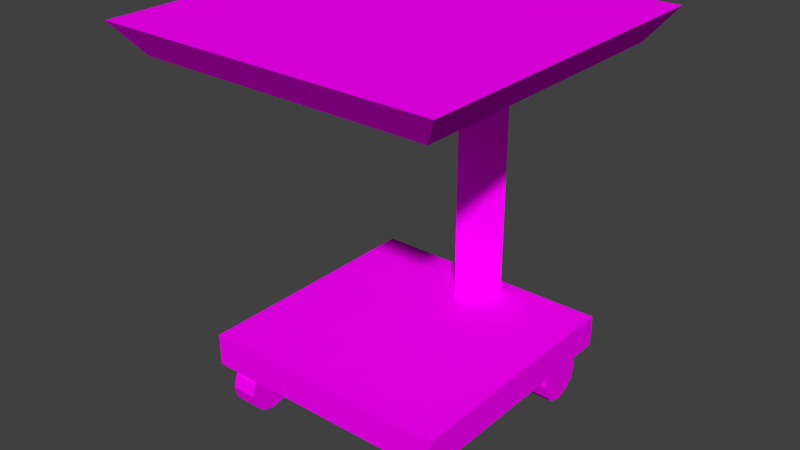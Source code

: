 # Source: cart1.blend  (saved by Blender 2.76.0; exported with 4.5.12 LTS)
import bpy
from mathutils import Matrix  # noqa: F401  (used for matrix-valued properties, if any)

bpy.ops.wm.read_factory_settings(use_empty=True)
scene = bpy.context.scene
scene.name = 'Scene'

# ---- collections
col_collection_1 = bpy.data.collections.new('Collection 1'); scene.collection.children.link(col_collection_1)

# ---- images (referenced by path relative to the original .blend; pixels are not part of the script)
import os
ASSET_DIR = os.environ.get("B2B_ASSET_DIR", "")  # directory of the original .blend (textures are referenced by path, not embedded)
HERE = os.path.dirname(os.path.abspath(__file__))  # packed textures are extracted next to this script under _unpacked/

def load_image(name, relpath, width, height, colorspace="sRGB"):
    """Load a texture the original file referenced (path relative to the .blend, or extracted next to this script)."""
    p = next((c for c in (os.path.join(HERE, relpath), os.path.join(ASSET_DIR, relpath)) if relpath and os.path.exists(c)), "")
    if p:
        img = bpy.data.images.load(p, check_existing=True)
        img.name = name
    else:  # same state as the original file: an image datablock whose file is absent (Cycles renders it pink)
        img = bpy.data.images.new(name, width, height)
        img.source = "FILE"
        img.filepath = "//" + (relpath or name)
    img.colorspace_settings.name = colorspace
    return img
img_console3_7_bmp = load_image('console3_7.bmp', 'console3_7.bmp', 1024, 1024, 'sRGB')
img_console2_7_bmp = load_image('console2_7.bmp', 'console2_7.bmp', 1024, 1024, 'sRGB')
img_console1_3_bmp = load_image('console1_3.bmp', 'console1_3.bmp', 1024, 1024, 'sRGB')
img_console1_9_bmp = load_image('console1_9.bmp', 'console1_9.bmp', 1024, 1024, 'sRGB')

# ---- materials (node trees are filled in below, after node groups)
mat_console3_7 = bpy.data.materials.new('console3_7')
mat_console3_7.alpha_threshold = 0.0
mat_console3_7.roughness = 0.5
mat_console3_7.line_color = (0.0, 0.0, 0.0, 1.0)
mat_console2_7 = bpy.data.materials.new('console2_7')
mat_console2_7.alpha_threshold = 0.0
mat_console2_7.roughness = 0.5
mat_console1_3 = bpy.data.materials.new('console1_3')
mat_console1_3.alpha_threshold = 0.0
mat_console1_3.roughness = 0.5
mat_console1_9 = bpy.data.materials.new('console1_9')
mat_console1_9.alpha_threshold = 0.0
mat_console1_9.roughness = 0.5

# ---- material node trees
mat_console3_7.use_nodes = True; mat_console3_7.node_tree.nodes.clear()
_N = mat_console3_7.node_tree.nodes; _L = mat_console3_7.node_tree.links
n0 = _N.new('ShaderNodeOutputMaterial'); n0.name = 'Material Output'; n0.location = (300, 300)
n1 = _N.new('ShaderNodeBsdfDiffuse'); n1.name = 'Diffuse BSDF'; n1.location = (10, 300)
n2 = _N.new('ShaderNodeTexImage'); n2.name = 'Image Texture'; n2.location = (-180, 300)
n2.width = 140
n2.image = img_console3_7_bmp
_L.new(n1.outputs[0], n0.inputs[0])
_L.new(n2.outputs[0], n1.inputs[0])
n0.is_active_output = True
mat_console2_7.use_nodes = True; mat_console2_7.node_tree.nodes.clear()
_N = mat_console2_7.node_tree.nodes; _L = mat_console2_7.node_tree.links
n0 = _N.new('ShaderNodeOutputMaterial'); n0.name = 'Material Output'; n0.location = (300, 300)
n1 = _N.new('ShaderNodeBsdfDiffuse'); n1.name = 'Diffuse BSDF'; n1.location = (10, 300)
n2 = _N.new('ShaderNodeTexImage'); n2.name = 'Image Texture'; n2.location = (-180, 300)
n2.width = 140
n2.image = img_console2_7_bmp
_L.new(n1.outputs[0], n0.inputs[0])
_L.new(n2.outputs[0], n1.inputs[0])
n0.is_active_output = True
mat_console1_3.use_nodes = True; mat_console1_3.node_tree.nodes.clear()
_N = mat_console1_3.node_tree.nodes; _L = mat_console1_3.node_tree.links
n0 = _N.new('ShaderNodeOutputMaterial'); n0.name = 'Material Output'; n0.location = (300, 300)
n1 = _N.new('ShaderNodeBsdfDiffuse'); n1.name = 'Diffuse BSDF'; n1.location = (10, 300)
n2 = _N.new('ShaderNodeTexImage'); n2.name = 'Image Texture'; n2.location = (-180, 300)
n2.width = 140
n2.image = img_console1_3_bmp
_L.new(n1.outputs[0], n0.inputs[0])
_L.new(n2.outputs[0], n1.inputs[0])
n0.is_active_output = True
mat_console1_9.use_nodes = True; mat_console1_9.node_tree.nodes.clear()
_N = mat_console1_9.node_tree.nodes; _L = mat_console1_9.node_tree.links
n0 = _N.new('ShaderNodeOutputMaterial'); n0.name = 'Material Output'; n0.location = (300, 300)
n1 = _N.new('ShaderNodeBsdfDiffuse'); n1.name = 'Diffuse BSDF'; n1.location = (10, 300)
n2 = _N.new('ShaderNodeTexImage'); n2.name = 'Image Texture'; n2.location = (-180, 300)
n2.width = 140
n2.image = img_console1_9_bmp
_L.new(n1.outputs[0], n0.inputs[0])
_L.new(n2.outputs[0], n1.inputs[0])
n0.is_active_output = True

# ---- world
world_world = bpy.data.worlds.new('World'); scene.world = world_world
world_world.color = (0.05088, 0.05088, 0.05088)
world_world.use_sun_shadow = False
world_world.sun_shadow_jitter_overblur = 0.0
world_world.cycles.sampling_method = 'MANUAL'
world_world.cycles.sample_map_resolution = 256

# ---- meshes
me_cube_001 = bpy.data.meshes.new('Cube.001')
me_cube_001.from_pydata([(-0.4423, -0.4423, 0.1771), (-0.4423, 0.4423, 0.1771), (0.4423, 0.4423, 0.1771), (0.4423, -0.4423, 0.1771), (-0.4423, -0.4423, 0.2901), (-0.4423, 0.4423, 0.2901), (0.4423, 0.4423, 0.2901), (0.4423, -0.4423, 0.2901), (0.0, 0.2518, 0.2869), (-0.0998, 0.3908, 0.2869), (0.0998, 0.3908, 0.2869), (0.5092, -0.5533, 1.261), (0.0, 0.2518, 1.261), (-0.0998, 0.3908, 1.261), (0.0998, 0.3908, 1.261), (-0.5092, -0.5533, 1.261), (-0.5092, 0.4651, 1.261), (0.5092, 0.4651, 1.261), (0.5881, -0.6322, 1.369), (-0.5881, -0.6322, 1.369), (-0.5881, 0.544, 1.369), (0.5881, 0.544, 1.369), (0.3122, 0.4148, 0.08948), (0.4016, 0.4148, 0.08948), (0.3122, 0.4028, 0.04481), (0.4016, 0.4028, 0.04481), (0.3122, 0.3701, 0.01212), (0.4016, 0.3701, 0.01212), (0.3122, 0.3255, 0.0001527), (0.4016, 0.3255, 0.0001527), (0.3122, 0.2808, 0.01212), (0.4016, 0.2808, 0.01212), (0.3122, 0.2481, 0.04481), (0.4016, 0.2481, 0.04481), (0.3122, 0.2362, 0.08948), (0.4016, 0.2362, 0.08948), (0.3122, 0.2481, 0.1341), (0.4016, 0.2481, 0.1341), (0.3122, 0.2808, 0.1668), (0.4016, 0.2808, 0.1668), (0.3122, 0.3255, 0.1788), (0.4016, 0.3255, 0.1788), (0.3122, 0.3701, 0.1668), (0.4016, 0.3701, 0.1668), (0.3122, 0.4028, 0.1341), (0.4016, 0.4028, 0.1341), (0.3122, -0.2487, 0.08948), (0.4016, -0.2487, 0.08948), (0.3122, -0.2607, 0.04481), (0.4016, -0.2607, 0.04481), (0.3122, -0.2934, 0.01212), (0.4016, -0.2934, 0.01212), (0.3122, -0.3381, 0.0001527), (0.4016, -0.3381, 0.0001527), (0.3122, -0.3827, 0.01212), (0.4016, -0.3827, 0.01212), (0.3122, -0.4154, 0.04481), (0.4016, -0.4154, 0.04481), (0.3122, -0.4274, 0.08948), (0.4016, -0.4274, 0.08948), (0.3122, -0.4154, 0.1341), (0.4016, -0.4154, 0.1341), (0.3122, -0.3827, 0.1668), (0.4016, -0.3827, 0.1668), (0.3122, -0.3381, 0.1788), (0.4016, -0.3381, 0.1788), (0.3122, -0.2934, 0.1668), (0.4016, -0.2934, 0.1668), (0.3122, -0.2607, 0.1341), (0.4016, -0.2607, 0.1341), (-0.4039, 0.4148, 0.08948), (-0.3146, 0.4148, 0.08948), (-0.4039, 0.4028, 0.04481), (-0.3146, 0.4028, 0.04481), (-0.4039, 0.3701, 0.01212), (-0.3146, 0.3701, 0.01212), (-0.4039, 0.3255, 0.0001527), (-0.3146, 0.3255, 0.0001527), (-0.4039, 0.2808, 0.01212), (-0.3146, 0.2808, 0.01212), (-0.4039, 0.2481, 0.04481), (-0.3146, 0.2481, 0.04481), (-0.4039, 0.2362, 0.08948), (-0.3146, 0.2362, 0.08948), (-0.4039, 0.2481, 0.1341), (-0.3146, 0.2481, 0.1341), (-0.4039, 0.2808, 0.1668), (-0.3146, 0.2808, 0.1668), (-0.4039, 0.3255, 0.1788), (-0.3146, 0.3255, 0.1788), (-0.4039, 0.3701, 0.1668), (-0.3146, 0.3701, 0.1668), (-0.4039, 0.4028, 0.1341), (-0.3146, 0.4028, 0.1341), (-0.4039, -0.2487, 0.08948), (-0.3146, -0.2487, 0.08948), (-0.4039, -0.2607, 0.04481), (-0.3146, -0.2607, 0.04481), (-0.4039, -0.2934, 0.01212), (-0.3146, -0.2934, 0.01212), (-0.4039, -0.3381, 0.0001527), (-0.3146, -0.3381, 0.0001527), (-0.4039, -0.3827, 0.01212), (-0.3146, -0.3827, 0.01212), (-0.4039, -0.4154, 0.04481), (-0.3146, -0.4154, 0.04481), (-0.4039, -0.4274, 0.08948), (-0.3146, -0.4274, 0.08948), (-0.4039, -0.4154, 0.1341), (-0.3146, -0.4154, 0.1341), (-0.4039, -0.3827, 0.1668), (-0.3146, -0.3827, 0.1668), (-0.4039, -0.3381, 0.1788), (-0.3146, -0.3381, 0.1788), (-0.4039, -0.2934, 0.1668), (-0.3146, -0.2934, 0.1668), (-0.4039, -0.2607, 0.1341), (-0.3146, -0.2607, 0.1341)], [], [(4, 5, 1, 0), (5, 6, 2, 1), (6, 7, 3, 2), (7, 4, 0, 3), (0, 1, 2, 3), (7, 6, 5, 4), (12, 13, 9, 8), (13, 14, 10, 9), (17, 21, 18, 11), (14, 12, 8, 10), (15, 16, 17, 11), (16, 20, 21, 17), (11, 18, 19, 15), (15, 19, 20, 16), (19, 18, 21, 20), (22, 23, 25, 24), (24, 25, 27, 26), (26, 27, 29, 28), (28, 29, 31, 30), (30, 31, 33, 32), (32, 33, 35, 34), (34, 35, 37, 36), (36, 37, 39, 38), (38, 39, 41, 40), (40, 41, 43, 42), (25, 23, 45, 43, 41, 39, 37, 35, 33, 31, 29, 27), (44, 45, 23, 22), (42, 43, 45, 44), (22, 24, 26, 28, 30, 32, 34, 36, 38, 40, 42, 44), (46, 47, 49, 48), (48, 49, 51, 50), (50, 51, 53, 52), (52, 53, 55, 54), (54, 55, 57, 56), (56, 57, 59, 58), (58, 59, 61, 60), (60, 61, 63, 62), (62, 63, 65, 64), (64, 65, 67, 66), (49, 47, 69, 67, 65, 63, 61, 59, 57, 55, 53, 51), (68, 69, 47, 46), (66, 67, 69, 68), (46, 48, 50, 52, 54, 56, 58, 60, 62, 64, 66, 68), (70, 71, 73, 72), (72, 73, 75, 74), (74, 75, 77, 76), (76, 77, 79, 78), (78, 79, 81, 80), (80, 81, 83, 82), (82, 83, 85, 84), (84, 85, 87, 86), (86, 87, 89, 88), (88, 89, 91, 90), (73, 71, 93, 91, 89, 87, 85, 83, 81, 79, 77, 75), (92, 93, 71, 70), (90, 91, 93, 92), (70, 72, 74, 76, 78, 80, 82, 84, 86, 88, 90, 92), (94, 95, 97, 96), (96, 97, 99, 98), (98, 99, 101, 100), (100, 101, 103, 102), (102, 103, 105, 104), (104, 105, 107, 106), (106, 107, 109, 108), (108, 109, 111, 110), (110, 111, 113, 112), (112, 113, 115, 114), (97, 95, 117, 115, 113, 111, 109, 107, 105, 103, 101, 99), (116, 117, 95, 94), (114, 115, 117, 116), (94, 96, 98, 100, 102, 104, 106, 108, 110, 112, 114, 116)])
me_cube_001.polygons.foreach_set('material_index', [1, 1, 1, 1, 1, 1, 2, 2, 1, 2, 2, 1, 1, 1, 0, 1, 1, 1, 1, 1, 1, 1, 1, 1, 1, 1, 1, 1, 1, 1, 1, 1, 1, 1, 1, 1, 1, 1, 1, 1, 1, 1, 1, 1, 1, 1, 1, 1, 1, 1, 1, 1, 1, 1, 1, 1, 1, 1, 1, 1, 1, 1, 1, 1, 1, 1, 1, 1, 1, 1, 1])
_uv = me_cube_001.uv_layers.new(name='UVMap')
_uv.uv.foreach_set('vector', [0.1027, 0.392, 0.8973, 0.392, 0.8973, 0.2905, 0.1027, 0.2905, 0.1027, 0.392, 0.8973, 0.392, 0.8973, 0.2905, 0.1027, 0.2905, 0.8973, 0.392, 0.1027, 0.392, 0.1027, 0.2905, 0.8973, 0.2905, 0.8973, 0.392, 0.1027, 0.392, 0.1027, 0.2905, 0.8973, 0.2905, 0.2075, 0.2981, 0.2075, 0.3347, 0.7847, 0.3347, 0.7847, 0.2981, 0.9896, 0.01037, 0.9896, 0.9896, 0.01037, 0.9896, 0.01037, 0.01037, 0.03464, 0.4906, 0.03464, 0.03443, 0.8722, 0.03443, 0.8722, 0.4906, 0.03464, 0.03443, 0.03464, 0.9467, 0.8722, 0.9467, 0.8722, 0.03443, 0.5732, 0.1819, 0.5844, 0.1707, 0.5844, 0.3379, 0.5732, 0.3267, 0.03464, 0.9467, 0.03464, 0.4906, 0.8722, 0.4906, 0.8722, 0.9467, 0.4284, 0.3267, 0.4284, 0.1819, 0.5732, 0.1819, 0.5732, 0.3267, 0.4284, 0.1819, 0.4172, 0.1707, 0.5844, 0.1707, 0.5732, 0.1819, 0.5732, 0.3267, 0.5844, 0.3379, 0.4172, 0.3379, 0.4284, 0.3267, 0.4284, 0.3267, 0.4172, 0.3379, 0.4172, 0.1707, 0.4284, 0.1819, 0.0, 0.0, 1.0, 0.0, 1.0, 1.0, 0.0, 1.0, 0.5728, 0.5323, 0.6166, 0.5323, 0.6166, 0.5104, 0.5728, 0.5104, 0.4518, 0.4963, 0.4956, 0.4963, 0.4956, 0.4802, 0.4518, 0.4802, 0.4518, 0.4802, 0.4956, 0.4802, 0.4956, 0.4583, 0.4518, 0.4583, 0.4518, 0.4583, 0.4956, 0.4583, 0.4956, 0.4364, 0.4518, 0.4364, 0.4518, 0.4364, 0.4956, 0.4364, 0.4956, 0.4204, 0.4518, 0.4204, 0.5728, 0.5104, 0.6166, 0.5104, 0.6166, 0.5323, 0.5728, 0.5323, 0.5728, 0.5323, 0.6166, 0.5323, 0.6166, 0.5542, 0.5728, 0.5542, 0.5728, 0.5542, 0.6166, 0.5542, 0.6166, 0.5702, 0.5728, 0.5702, 0.4518, 0.4364, 0.4956, 0.4364, 0.4956, 0.4583, 0.4518, 0.4583, 0.4518, 0.4583, 0.4956, 0.4583, 0.4956, 0.4802, 0.4518, 0.4802, 0.6172, 0.5104, 0.6231, 0.5323, 0.6172, 0.5542, 0.6012, 0.5702, 0.5793, 0.5761, 0.5574, 0.5702, 0.5413, 0.5542, 0.5355, 0.5323, 0.5413, 0.5104, 0.5574, 0.4943, 0.5793, 0.4885, 0.6012, 0.4943, 0.5728, 0.5542, 0.6166, 0.5542, 0.6166, 0.5323, 0.5728, 0.5323, 0.4518, 0.4802, 0.4956, 0.4802, 0.4956, 0.4963, 0.4518, 0.4963, 0.6231, 0.5323, 0.6172, 0.5104, 0.6012, 0.4943, 0.5793, 0.4885, 0.5574, 0.4943, 0.5413, 0.5104, 0.5355, 0.5323, 0.5413, 0.5542, 0.5574, 0.5702, 0.5793, 0.5761, 0.6012, 0.5702, 0.6172, 0.5542, 0.5728, 0.5323, 0.6166, 0.5323, 0.6166, 0.5104, 0.5728, 0.5104, 0.5728, 0.4778, 0.6166, 0.4778, 0.6166, 0.4618, 0.5728, 0.4618, 0.5728, 0.4618, 0.6166, 0.4618, 0.6166, 0.4399, 0.5728, 0.4399, 0.5728, 0.4399, 0.6166, 0.4399, 0.6166, 0.418, 0.5728, 0.418, 0.5728, 0.418, 0.6166, 0.418, 0.6166, 0.402, 0.5728, 0.402, 0.5728, 0.5104, 0.6166, 0.5104, 0.6166, 0.5323, 0.5728, 0.5323, 0.5728, 0.5323, 0.6166, 0.5323, 0.6166, 0.5542, 0.5728, 0.5542, 0.5728, 0.5542, 0.6166, 0.5542, 0.6166, 0.5702, 0.5728, 0.5702, 0.5728, 0.418, 0.6166, 0.418, 0.6166, 0.4399, 0.5728, 0.4399, 0.5728, 0.4399, 0.6166, 0.4399, 0.6166, 0.4618, 0.5728, 0.4618, 0.5182, 0.6406, 0.524, 0.6625, 0.5182, 0.6844, 0.5021, 0.7004, 0.4802, 0.7063, 0.4583, 0.7004, 0.4423, 0.6844, 0.4364, 0.6625, 0.4423, 0.6406, 0.4583, 0.6246, 0.4802, 0.6187, 0.5021, 0.6246, 0.5728, 0.5542, 0.6166, 0.5542, 0.6166, 0.5323, 0.5728, 0.5323, 0.5728, 0.4618, 0.6166, 0.4618, 0.6166, 0.4778, 0.5728, 0.4778, 0.524, 0.6625, 0.5182, 0.6406, 0.5021, 0.6246, 0.4802, 0.6187, 0.4583, 0.6246, 0.4423, 0.6406, 0.4364, 0.6625, 0.4423, 0.6844, 0.4583, 0.7004, 0.4802, 0.7063, 0.5021, 0.7004, 0.5182, 0.6844, 0.4479, 0.6625, 0.4917, 0.6625, 0.4917, 0.6406, 0.4479, 0.6406, 0.5688, 0.704, 0.6126, 0.704, 0.6126, 0.688, 0.5688, 0.688, 0.5688, 0.688, 0.6126, 0.688, 0.6126, 0.6661, 0.5688, 0.6661, 0.5688, 0.6661, 0.6126, 0.6661, 0.6126, 0.6442, 0.5688, 0.6442, 0.5688, 0.6442, 0.6126, 0.6442, 0.6126, 0.6281, 0.5688, 0.6281, 0.4479, 0.6406, 0.4917, 0.6406, 0.4917, 0.6625, 0.4479, 0.6625, 0.4479, 0.6625, 0.4917, 0.6625, 0.4917, 0.6844, 0.4479, 0.6844, 0.4479, 0.6844, 0.4917, 0.6844, 0.4917, 0.7004, 0.4479, 0.7004, 0.5688, 0.6442, 0.6126, 0.6442, 0.6126, 0.6661, 0.5688, 0.6661, 0.5688, 0.6661, 0.6126, 0.6661, 0.6126, 0.688, 0.5688, 0.688, 0.6172, 0.5104, 0.6231, 0.5323, 0.6172, 0.5542, 0.6012, 0.5702, 0.5793, 0.5761, 0.5574, 0.5702, 0.5413, 0.5542, 0.5355, 0.5323, 0.5413, 0.5104, 0.5574, 0.4943, 0.5793, 0.4885, 0.6012, 0.4943, 0.4479, 0.6844, 0.4917, 0.6844, 0.4917, 0.6625, 0.4479, 0.6625, 0.5688, 0.688, 0.6126, 0.688, 0.6126, 0.704, 0.5688, 0.704, 0.6231, 0.5323, 0.6172, 0.5104, 0.6012, 0.4943, 0.5793, 0.4885, 0.5574, 0.4943, 0.5413, 0.5104, 0.5355, 0.5323, 0.5413, 0.5542, 0.5574, 0.5702, 0.5793, 0.5761, 0.6012, 0.5702, 0.6172, 0.5542, 0.4479, 0.6625, 0.4917, 0.6625, 0.4917, 0.6406, 0.4479, 0.6406, 0.4479, 0.6081, 0.4917, 0.6081, 0.4917, 0.592, 0.4479, 0.592, 0.4479, 0.592, 0.4917, 0.592, 0.4917, 0.5701, 0.4479, 0.5701, 0.4479, 0.5701, 0.4917, 0.5701, 0.4917, 0.5482, 0.4479, 0.5482, 0.4479, 0.5482, 0.4917, 0.5482, 0.4917, 0.5322, 0.4479, 0.5322, 0.4479, 0.6406, 0.4917, 0.6406, 0.4917, 0.6625, 0.4479, 0.6625, 0.4479, 0.6625, 0.4917, 0.6625, 0.4917, 0.6844, 0.4479, 0.6844, 0.4479, 0.6844, 0.4917, 0.6844, 0.4917, 0.7004, 0.4479, 0.7004, 0.4479, 0.5482, 0.4917, 0.5482, 0.4917, 0.5701, 0.4479, 0.5701, 0.4479, 0.5701, 0.4917, 0.5701, 0.4917, 0.592, 0.4479, 0.592, 0.5182, 0.6406, 0.524, 0.6625, 0.5182, 0.6844, 0.5021, 0.7004, 0.4802, 0.7063, 0.4583, 0.7004, 0.4423, 0.6844, 0.4364, 0.6625, 0.4423, 0.6406, 0.4583, 0.6246, 0.4802, 0.6187, 0.5021, 0.6246, 0.4479, 0.6844, 0.4917, 0.6844, 0.4917, 0.6625, 0.4479, 0.6625, 0.4479, 0.592, 0.4917, 0.592, 0.4917, 0.6081, 0.4479, 0.6081, 0.524, 0.6625, 0.5182, 0.6406, 0.5021, 0.6246, 0.4802, 0.6187, 0.4583, 0.6246, 0.4423, 0.6406, 0.4364, 0.6625, 0.4423, 0.6844, 0.4583, 0.7004, 0.4802, 0.7063, 0.5021, 0.7004, 0.5182, 0.6844])
me_cube_001.materials.append(mat_console3_7)
me_cube_001.materials.append(mat_console2_7)
me_cube_001.materials.append(mat_console1_3)
me_cube_001.materials.append(mat_console1_9)
me_cube_001.use_remesh_preserve_volume = False
me_cube_001.use_remesh_preserve_attributes = False
me_cube_001.use_mirror_vertex_groups = False
me_cube_001.update()

# ---- objects
ob_cube = bpy.data.objects.new('Cube', me_cube_001)

# ---- transforms, parenting, visibility, modifiers, constraints
ob_cube.location = (0.0, 0.0, 0.0)
ob_cube.lineart.crease_threshold = 0.0

# ---- collection membership
col_collection_1.objects.link(ob_cube)

# ---- scene / render settings (as saved in the file)
scene.frame_start = 1; scene.frame_end = 250; scene.frame_set(1)
scene.render.engine = 'CYCLES'
scene.render.resolution_percentage = 50
scene.render.dither_intensity = 0.0
scene.cycles.use_denoising = False
scene.cycles.samples = 10
scene.cycles.sampling_pattern = 'TABULATED_SOBOL'
scene.cycles.light_sampling_threshold = 0.0
scene.cycles.use_adaptive_sampling = False
scene.cycles.use_light_tree = False
scene.cycles.blur_glossy = 0.0
scene.cycles.pixel_filter_type = 'GAUSSIAN'
scene.cycles.sample_clamp_indirect = 0.0
scene.view_settings.view_transform = 'Standard'
bpy.context.view_layer.update()

# ---- added for rendering (the .blend has no active camera and no usable light): camera, sun
cam_auto = bpy.data.cameras.new('AutoCamera')
cam_auto.lens = 50.0
cam_auto.sensor_width = 36.0
cam_auto.clip_end = 1000.0
ob_auto_camera = bpy.data.objects.new('AutoCamera', cam_auto)
scene.collection.objects.link(ob_auto_camera)
ob_auto_camera.location = (1.99326, -2.43602, 2.27937)
ob_auto_camera.rotation_euler = (1.09748, -7.21219e-08, 0.694738)
scene.camera = ob_auto_camera
light_auto_sun = bpy.data.lights.new('AutoSun', 'SUN')
light_auto_sun.energy = 3.0
light_auto_sun.angle = 0.0523599
ob_auto_sun = bpy.data.objects.new('AutoSun', light_auto_sun)
scene.collection.objects.link(ob_auto_sun)
ob_auto_sun.rotation_euler = (0.872665, 0.174533, 0.523599)
bpy.context.view_layer.update()
